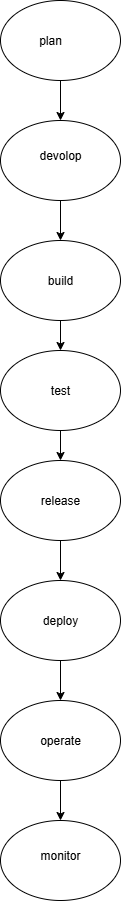

The diagram above was exported from draw.io. Its source (the exported page's mxGraphModel, read from the mxfile embedded in the PNG):
<mxGraphModel dx="872" dy="465" grid="1" gridSize="10" guides="1" tooltips="1" connect="1" arrows="1" fold="1" page="1" pageScale="1" pageWidth="1100" pageHeight="850" math="0" shadow="0">
  <root>
    <mxCell id="0" />
    <mxCell id="1" parent="0" />
    <mxCell id="Y7hKXQcKK6h5bazXZoAs-9" style="edgeStyle=orthogonalEdgeStyle;rounded=0;orthogonalLoop=1;jettySize=auto;html=1;entryX=0.5;entryY=0;entryDx=0;entryDy=0;" parent="1" source="Y7hKXQcKK6h5bazXZoAs-3" target="Y7hKXQcKK6h5bazXZoAs-7" edge="1">
      <mxGeometry relative="1" as="geometry" />
    </mxCell>
    <mxCell id="Y7hKXQcKK6h5bazXZoAs-3" value="" style="ellipse;whiteSpace=wrap;html=1;" parent="1" vertex="1">
      <mxGeometry x="330" y="10" width="120" height="80" as="geometry" />
    </mxCell>
    <mxCell id="Y7hKXQcKK6h5bazXZoAs-11" style="edgeStyle=orthogonalEdgeStyle;rounded=0;orthogonalLoop=1;jettySize=auto;html=1;entryX=0.5;entryY=0;entryDx=0;entryDy=0;" parent="1" source="Y7hKXQcKK6h5bazXZoAs-7" target="Y7hKXQcKK6h5bazXZoAs-10" edge="1">
      <mxGeometry relative="1" as="geometry" />
    </mxCell>
    <mxCell id="Y7hKXQcKK6h5bazXZoAs-7" value="" style="ellipse;whiteSpace=wrap;html=1;" parent="1" vertex="1">
      <mxGeometry x="330" y="130" width="120" height="80" as="geometry" />
    </mxCell>
    <mxCell id="Y7hKXQcKK6h5bazXZoAs-13" style="edgeStyle=orthogonalEdgeStyle;rounded=0;orthogonalLoop=1;jettySize=auto;html=1;" parent="1" source="Y7hKXQcKK6h5bazXZoAs-10" target="Y7hKXQcKK6h5bazXZoAs-12" edge="1">
      <mxGeometry relative="1" as="geometry" />
    </mxCell>
    <mxCell id="Y7hKXQcKK6h5bazXZoAs-10" value="" style="ellipse;whiteSpace=wrap;html=1;" parent="1" vertex="1">
      <mxGeometry x="330" y="250" width="120" height="80" as="geometry" />
    </mxCell>
    <mxCell id="Y7hKXQcKK6h5bazXZoAs-16" style="edgeStyle=orthogonalEdgeStyle;rounded=0;orthogonalLoop=1;jettySize=auto;html=1;" parent="1" source="Y7hKXQcKK6h5bazXZoAs-12" edge="1">
      <mxGeometry relative="1" as="geometry">
        <mxPoint x="390" y="470" as="targetPoint" />
      </mxGeometry>
    </mxCell>
    <mxCell id="Y7hKXQcKK6h5bazXZoAs-12" value="" style="ellipse;whiteSpace=wrap;html=1;" parent="1" vertex="1">
      <mxGeometry x="330" y="360" width="120" height="80" as="geometry" />
    </mxCell>
    <mxCell id="Y7hKXQcKK6h5bazXZoAs-18" style="edgeStyle=orthogonalEdgeStyle;rounded=0;orthogonalLoop=1;jettySize=auto;html=1;entryX=0.5;entryY=0;entryDx=0;entryDy=0;" parent="1" source="Y7hKXQcKK6h5bazXZoAs-14" target="Y7hKXQcKK6h5bazXZoAs-17" edge="1">
      <mxGeometry relative="1" as="geometry" />
    </mxCell>
    <mxCell id="Y7hKXQcKK6h5bazXZoAs-14" value="" style="ellipse;whiteSpace=wrap;html=1;" parent="1" vertex="1">
      <mxGeometry x="330" y="470" width="120" height="80" as="geometry" />
    </mxCell>
    <mxCell id="Y7hKXQcKK6h5bazXZoAs-20" style="edgeStyle=orthogonalEdgeStyle;rounded=0;orthogonalLoop=1;jettySize=auto;html=1;entryX=0.5;entryY=0;entryDx=0;entryDy=0;" parent="1" source="Y7hKXQcKK6h5bazXZoAs-17" target="Y7hKXQcKK6h5bazXZoAs-19" edge="1">
      <mxGeometry relative="1" as="geometry" />
    </mxCell>
    <mxCell id="Y7hKXQcKK6h5bazXZoAs-17" value="" style="ellipse;whiteSpace=wrap;html=1;" parent="1" vertex="1">
      <mxGeometry x="330" y="590" width="120" height="80" as="geometry" />
    </mxCell>
    <mxCell id="Y7hKXQcKK6h5bazXZoAs-38" style="edgeStyle=orthogonalEdgeStyle;rounded=0;orthogonalLoop=1;jettySize=auto;html=1;" parent="1" source="Y7hKXQcKK6h5bazXZoAs-19" target="Y7hKXQcKK6h5bazXZoAs-21" edge="1">
      <mxGeometry relative="1" as="geometry" />
    </mxCell>
    <mxCell id="Y7hKXQcKK6h5bazXZoAs-19" value="" style="ellipse;whiteSpace=wrap;html=1;" parent="1" vertex="1">
      <mxGeometry x="330" y="710" width="120" height="80" as="geometry" />
    </mxCell>
    <mxCell id="Y7hKXQcKK6h5bazXZoAs-21" value="" style="ellipse;whiteSpace=wrap;html=1;" parent="1" vertex="1">
      <mxGeometry x="330" y="830" width="120" height="80" as="geometry" />
    </mxCell>
    <mxCell id="Y7hKXQcKK6h5bazXZoAs-30" value="plan" style="text;strokeColor=none;align=center;fillColor=none;html=1;verticalAlign=middle;whiteSpace=wrap;rounded=0;" parent="1" vertex="1">
      <mxGeometry x="350" y="35" width="60" height="30" as="geometry" />
    </mxCell>
    <mxCell id="Y7hKXQcKK6h5bazXZoAs-31" value="devolop" style="text;strokeColor=none;align=center;fillColor=none;html=1;verticalAlign=middle;whiteSpace=wrap;rounded=0;" parent="1" vertex="1">
      <mxGeometry x="360" y="150" width="60" height="30" as="geometry" />
    </mxCell>
    <mxCell id="Y7hKXQcKK6h5bazXZoAs-32" value="build" style="text;strokeColor=none;align=center;fillColor=none;html=1;verticalAlign=middle;whiteSpace=wrap;rounded=0;" parent="1" vertex="1">
      <mxGeometry x="360" y="275" width="60" height="30" as="geometry" />
    </mxCell>
    <mxCell id="Y7hKXQcKK6h5bazXZoAs-33" value="test" style="text;strokeColor=none;align=center;fillColor=none;html=1;verticalAlign=middle;whiteSpace=wrap;rounded=0;" parent="1" vertex="1">
      <mxGeometry x="360" y="385" width="60" height="30" as="geometry" />
    </mxCell>
    <mxCell id="Y7hKXQcKK6h5bazXZoAs-34" value="release" style="text;strokeColor=none;align=center;fillColor=none;html=1;verticalAlign=middle;whiteSpace=wrap;rounded=0;" parent="1" vertex="1">
      <mxGeometry x="360" y="495" width="60" height="30" as="geometry" />
    </mxCell>
    <mxCell id="Y7hKXQcKK6h5bazXZoAs-35" value="deploy" style="text;strokeColor=none;align=center;fillColor=none;html=1;verticalAlign=middle;whiteSpace=wrap;rounded=0;" parent="1" vertex="1">
      <mxGeometry x="360" y="615" width="60" height="30" as="geometry" />
    </mxCell>
    <mxCell id="Y7hKXQcKK6h5bazXZoAs-36" value="operate" style="text;strokeColor=none;align=center;fillColor=none;html=1;verticalAlign=middle;whiteSpace=wrap;rounded=0;" parent="1" vertex="1">
      <mxGeometry x="360" y="735" width="60" height="30" as="geometry" />
    </mxCell>
    <mxCell id="Y7hKXQcKK6h5bazXZoAs-37" value="monitor" style="text;strokeColor=none;align=center;fillColor=none;html=1;verticalAlign=middle;whiteSpace=wrap;rounded=0;" parent="1" vertex="1">
      <mxGeometry x="360" y="850" width="60" height="30" as="geometry" />
    </mxCell>
  </root>
</mxGraphModel>